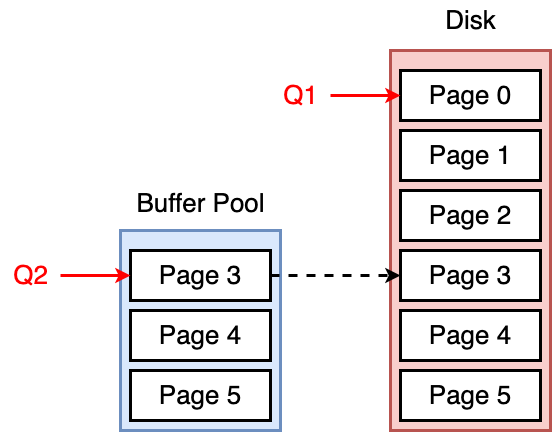

The diagram above was exported from draw.io. Its source (the exported page's mxGraphModel, read from the mxfile embedded in the PNG):
<mxGraphModel dx="1167" dy="1199" grid="1" gridSize="10" guides="1" tooltips="1" connect="1" arrows="1" fold="1" page="0" pageScale="1" pageWidth="827" pageHeight="1169" background="#ffffff" math="0" shadow="0">
  <root>
    <mxCell id="0" />
    <mxCell id="1" parent="0" />
    <mxCell id="w0JQaEFgxz670mdNPvs0-5" value="" style="rounded=0;whiteSpace=wrap;html=1;fillColor=#dae8fc;strokeColor=#6c8ebf;strokeWidth=3;" vertex="1" parent="1">
      <mxGeometry x="330" y="560" width="160" height="200" as="geometry" />
    </mxCell>
    <mxCell id="w0JQaEFgxz670mdNPvs0-1" value="&lt;font style=&quot;font-size: 26px;&quot;&gt;Page 3&lt;/font&gt;" style="rounded=0;whiteSpace=wrap;html=1;strokeWidth=3;" vertex="1" parent="1">
      <mxGeometry x="340" y="580" width="140" height="50" as="geometry" />
    </mxCell>
    <mxCell id="w0JQaEFgxz670mdNPvs0-2" value="&lt;font style=&quot;font-size: 26px;&quot;&gt;Buffer Pool&lt;/font&gt;" style="text;html=1;align=center;verticalAlign=middle;resizable=0;points=[];autosize=1;strokeColor=none;fillColor=none;" vertex="1" parent="1">
      <mxGeometry x="335" y="513" width="150" height="40" as="geometry" />
    </mxCell>
    <mxCell id="w0JQaEFgxz670mdNPvs0-3" value="&lt;font style=&quot;font-size: 26px;&quot;&gt;Page 4&lt;/font&gt;" style="rounded=0;whiteSpace=wrap;html=1;strokeWidth=3;" vertex="1" parent="1">
      <mxGeometry x="340" y="640" width="140" height="50" as="geometry" />
    </mxCell>
    <mxCell id="w0JQaEFgxz670mdNPvs0-4" value="&lt;font style=&quot;font-size: 26px;&quot;&gt;Page 5&lt;/font&gt;" style="rounded=0;whiteSpace=wrap;html=1;strokeWidth=3;" vertex="1" parent="1">
      <mxGeometry x="340" y="700" width="140" height="50" as="geometry" />
    </mxCell>
    <mxCell id="w0JQaEFgxz670mdNPvs0-6" value="" style="rounded=0;whiteSpace=wrap;html=1;fillColor=#f8cecc;strokeColor=#b85450;strokeWidth=3;" vertex="1" parent="1">
      <mxGeometry x="600" y="380" width="160" height="380" as="geometry" />
    </mxCell>
    <mxCell id="w0JQaEFgxz670mdNPvs0-7" value="&lt;font style=&quot;font-size: 26px;&quot;&gt;Page 3&lt;/font&gt;" style="rounded=0;whiteSpace=wrap;html=1;strokeWidth=3;" vertex="1" parent="1">
      <mxGeometry x="610" y="580" width="140" height="50" as="geometry" />
    </mxCell>
    <mxCell id="w0JQaEFgxz670mdNPvs0-8" value="&lt;font style=&quot;font-size: 26px;&quot;&gt;Disk&lt;/font&gt;" style="text;html=1;align=center;verticalAlign=middle;resizable=0;points=[];autosize=1;strokeColor=none;fillColor=none;" vertex="1" parent="1">
      <mxGeometry x="645" y="330" width="70" height="40" as="geometry" />
    </mxCell>
    <mxCell id="w0JQaEFgxz670mdNPvs0-9" value="&lt;font style=&quot;font-size: 26px;&quot;&gt;Page 4&lt;/font&gt;" style="rounded=0;whiteSpace=wrap;html=1;strokeWidth=3;" vertex="1" parent="1">
      <mxGeometry x="610" y="640" width="140" height="50" as="geometry" />
    </mxCell>
    <mxCell id="w0JQaEFgxz670mdNPvs0-10" value="&lt;font style=&quot;font-size: 26px;&quot;&gt;Page 5&lt;/font&gt;" style="rounded=0;whiteSpace=wrap;html=1;strokeWidth=3;" vertex="1" parent="1">
      <mxGeometry x="610" y="700" width="140" height="50" as="geometry" />
    </mxCell>
    <mxCell id="w0JQaEFgxz670mdNPvs0-11" value="&lt;font style=&quot;font-size: 26px;&quot;&gt;Page 0&lt;/font&gt;" style="rounded=0;whiteSpace=wrap;html=1;strokeWidth=3;" vertex="1" parent="1">
      <mxGeometry x="610" y="400" width="140" height="50" as="geometry" />
    </mxCell>
    <mxCell id="w0JQaEFgxz670mdNPvs0-12" value="&lt;font style=&quot;font-size: 26px;&quot;&gt;Page 1&lt;/font&gt;" style="rounded=0;whiteSpace=wrap;html=1;strokeWidth=3;" vertex="1" parent="1">
      <mxGeometry x="610" y="460" width="140" height="50" as="geometry" />
    </mxCell>
    <mxCell id="w0JQaEFgxz670mdNPvs0-13" value="&lt;font style=&quot;font-size: 26px;&quot;&gt;Page 2&lt;/font&gt;" style="rounded=0;whiteSpace=wrap;html=1;strokeWidth=3;" vertex="1" parent="1">
      <mxGeometry x="610" y="520" width="140" height="50" as="geometry" />
    </mxCell>
    <mxCell id="w0JQaEFgxz670mdNPvs0-16" style="edgeStyle=orthogonalEdgeStyle;rounded=0;orthogonalLoop=1;jettySize=auto;html=1;strokeColor=#FF0000;strokeWidth=3;" edge="1" parent="1" source="w0JQaEFgxz670mdNPvs0-15" target="w0JQaEFgxz670mdNPvs0-11">
      <mxGeometry relative="1" as="geometry" />
    </mxCell>
    <mxCell id="w0JQaEFgxz670mdNPvs0-15" value="&lt;font color=&quot;#ff0000&quot; style=&quot;font-size: 26px;&quot;&gt;Q1&lt;/font&gt;" style="text;html=1;align=center;verticalAlign=middle;resizable=0;points=[];autosize=1;strokeColor=none;fillColor=none;" vertex="1" parent="1">
      <mxGeometry x="480" y="405" width="60" height="40" as="geometry" />
    </mxCell>
    <mxCell id="w0JQaEFgxz670mdNPvs0-19" style="edgeStyle=orthogonalEdgeStyle;rounded=0;orthogonalLoop=1;jettySize=auto;html=1;strokeWidth=3;strokeColor=#FF0000;" edge="1" parent="1" source="w0JQaEFgxz670mdNPvs0-17" target="w0JQaEFgxz670mdNPvs0-1">
      <mxGeometry relative="1" as="geometry" />
    </mxCell>
    <mxCell id="w0JQaEFgxz670mdNPvs0-17" value="&lt;font color=&quot;#ff0000&quot; style=&quot;font-size: 26px;&quot;&gt;Q2&lt;/font&gt;" style="text;html=1;align=center;verticalAlign=middle;resizable=0;points=[];autosize=1;strokeColor=none;fillColor=none;" vertex="1" parent="1">
      <mxGeometry x="210" y="585" width="60" height="40" as="geometry" />
    </mxCell>
    <mxCell id="w0JQaEFgxz670mdNPvs0-20" style="edgeStyle=orthogonalEdgeStyle;rounded=0;orthogonalLoop=1;jettySize=auto;html=1;strokeWidth=3;dashed=1;" edge="1" parent="1" source="w0JQaEFgxz670mdNPvs0-1" target="w0JQaEFgxz670mdNPvs0-7">
      <mxGeometry relative="1" as="geometry" />
    </mxCell>
  </root>
</mxGraphModel>